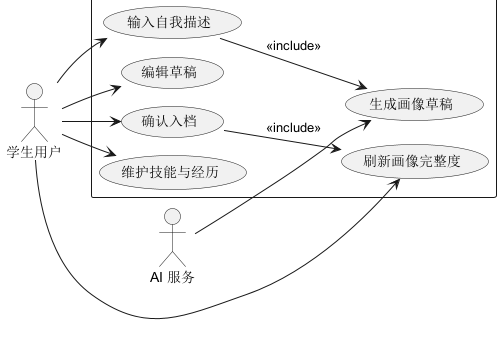

The diagram above was rendered by PlantUML. Its source (embedded in the PNG):
@startuml
!pragma layout smetana
left to right direction
actor "学生用户" as Student
actor "AI 服务" as AI
rectangle "成长画像模块" {
  usecase "输入自我描述" as UC1
  usecase "生成画像草稿" as UC2
  usecase "编辑草稿" as UC3
  usecase "确认入档" as UC4
  usecase "维护技能与经历" as UC5
  usecase "刷新画像完整度" as UC6
}
Student --> UC1
Student --> UC3
Student --> UC4
Student --> UC5
Student --> UC6
AI --> UC2
UC1 --> UC2 : <<include>>
UC4 --> UC6 : <<include>>
@enduml